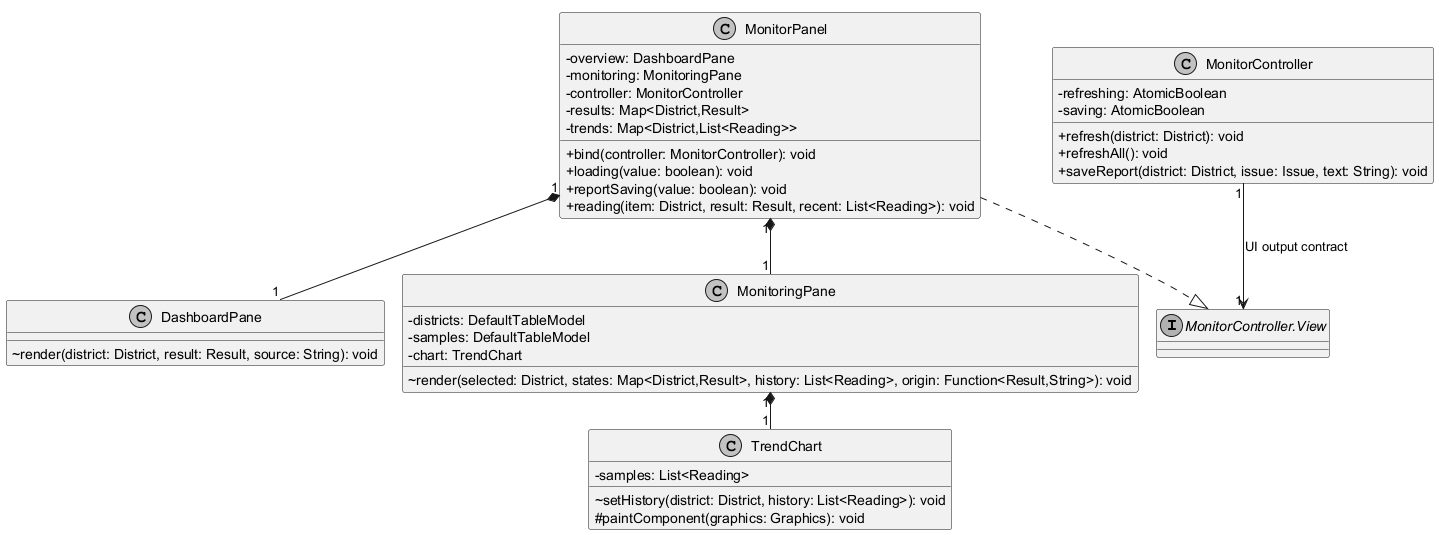

The diagram above was rendered by PlantUML. Its source (embedded in the PNG):
@startuml
!pragma layout smetana
skinparam monochrome true
skinparam shadowing false
skinparam classAttributeIconSize 0
interface "MonitorController.View" as View
class MonitorPanel {
  -overview: DashboardPane
  -monitoring: MonitoringPane
  -controller: MonitorController
  -results: Map<District,Result>
  -trends: Map<District,List<Reading>>
  +bind(controller: MonitorController): void
  +loading(value: boolean): void
  +reportSaving(value: boolean): void
  +reading(item: District, result: Result, recent: List<Reading>): void
}
class MonitorController {
  -refreshing: AtomicBoolean
  -saving: AtomicBoolean
  +refresh(district: District): void
  +refreshAll(): void
  +saveReport(district: District, issue: Issue, text: String): void
}
class DashboardPane {
  ~render(district: District, result: Result, source: String): void
}
class MonitoringPane {
  -districts: DefaultTableModel
  -samples: DefaultTableModel
  -chart: TrendChart
  ~render(selected: District, states: Map<District,Result>, history: List<Reading>, origin: Function<Result,String>): void
}
class TrendChart {
  -samples: List<Reading>
  ~setHistory(district: District, history: List<Reading>): void
  #paintComponent(graphics: Graphics): void
}
MonitorPanel ..|> View
MonitorController "1" --> "1" View : UI output contract
MonitorPanel "1" *-- "1" DashboardPane
MonitorPanel "1" *-- "1" MonitoringPane
MonitoringPane "1" *-- "1" TrendChart
@enduml